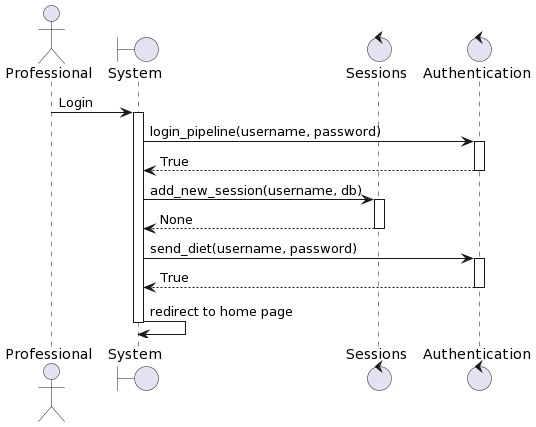

The diagram above was rendered by PlantUML. Its source (embedded in the PNG):
@startuml
actor Professional
boundary "System" as system
control "Sessions" as sessions
control "Authentication" as auth
Professional -> system: Login
activate system
system -> auth: login_pipeline(username, password)
activate auth
auth --> system: True
deactivate auth
system -> sessions: add_new_session(username, db)
activate sessions
sessions --> system: None
deactivate sessions
system -> auth: send_diet(username, password)
activate auth
auth --> system: True 
deactivate auth
system -> system: redirect to home page
deactivate system
@enduml